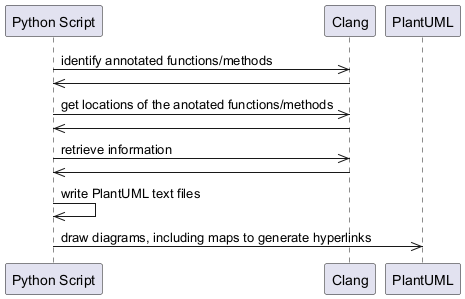

The diagram above was rendered by PlantUML. Its source (embedded in the PNG):
@startuml
participant PythonScript as "Python Script"
participant Clang as "Clang"
participant PlantUML as "PlantUML"
PythonScript ->> Clang: identify annotated functions/methods
Clang ->> PythonScript: 
PythonScript ->> Clang: get locations of the anotated functions/methods
Clang ->> PythonScript: 
PythonScript ->> Clang: retrieve information
Clang ->> PythonScript: 
PythonScript ->> PythonScript: write PlantUML text files
PythonScript ->> PlantUML: draw diagrams, including maps to generate hyperlinks
@enduml